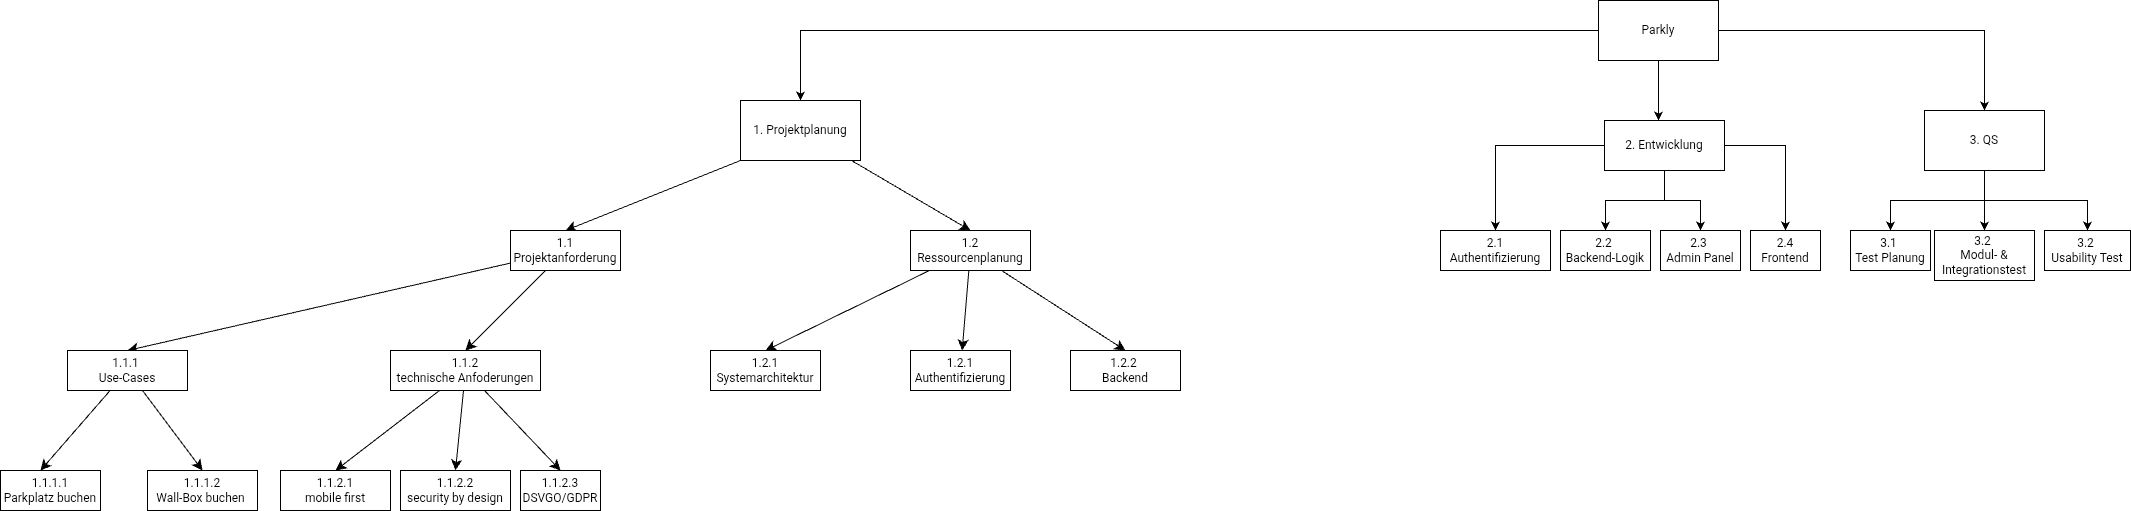

The diagram above was exported from draw.io. Its source (the exported page's mxGraphModel, read from the mxfile embedded in the PNG):
<mxGraphModel dx="3091" dy="792" grid="1" gridSize="10" guides="1" tooltips="1" connect="1" arrows="1" fold="1" page="1" pageScale="1" pageWidth="827" pageHeight="1169" math="0" shadow="0">
  <root>
    <mxCell id="0" />
    <mxCell id="1" parent="0" />
    <mxCell id="15VfMsYwmVsUhCe16HeY-3" style="edgeStyle=orthogonalEdgeStyle;rounded=0;orthogonalLoop=1;jettySize=auto;html=1;entryX=0.5;entryY=0;entryDx=0;entryDy=0;" parent="1" source="15VfMsYwmVsUhCe16HeY-1" target="15VfMsYwmVsUhCe16HeY-2" edge="1">
      <mxGeometry relative="1" as="geometry" />
    </mxCell>
    <mxCell id="15VfMsYwmVsUhCe16HeY-7" value="" style="edgeStyle=orthogonalEdgeStyle;rounded=0;orthogonalLoop=1;jettySize=auto;html=1;" parent="1" source="15VfMsYwmVsUhCe16HeY-1" target="15VfMsYwmVsUhCe16HeY-5" edge="1">
      <mxGeometry relative="1" as="geometry">
        <Array as="points">
          <mxPoint x="408" y="100" />
          <mxPoint x="408" y="100" />
        </Array>
      </mxGeometry>
    </mxCell>
    <mxCell id="15VfMsYwmVsUhCe16HeY-8" style="edgeStyle=orthogonalEdgeStyle;rounded=0;orthogonalLoop=1;jettySize=auto;html=1;entryX=0.5;entryY=0;entryDx=0;entryDy=0;" parent="1" source="15VfMsYwmVsUhCe16HeY-1" target="15VfMsYwmVsUhCe16HeY-6" edge="1">
      <mxGeometry relative="1" as="geometry" />
    </mxCell>
    <mxCell id="15VfMsYwmVsUhCe16HeY-1" value="Parkly" style="rounded=0;whiteSpace=wrap;html=1;" parent="1" vertex="1">
      <mxGeometry x="348" width="120" height="60" as="geometry" />
    </mxCell>
    <mxCell id="jVUdxewB6u90ZWKmvP3K-16" style="edgeStyle=none;curved=1;rounded=0;orthogonalLoop=1;jettySize=auto;html=1;entryX=0.5;entryY=0;entryDx=0;entryDy=0;fontSize=12;startSize=8;endSize=8;" parent="1" source="15VfMsYwmVsUhCe16HeY-2" target="jVUdxewB6u90ZWKmvP3K-15" edge="1">
      <mxGeometry relative="1" as="geometry" />
    </mxCell>
    <mxCell id="jVUdxewB6u90ZWKmvP3K-18" style="edgeStyle=none;curved=1;rounded=0;orthogonalLoop=1;jettySize=auto;html=1;entryX=0.5;entryY=0;entryDx=0;entryDy=0;fontSize=12;startSize=8;endSize=8;exitX=0;exitY=1;exitDx=0;exitDy=0;" parent="1" source="15VfMsYwmVsUhCe16HeY-2" target="jVUdxewB6u90ZWKmvP3K-17" edge="1">
      <mxGeometry relative="1" as="geometry">
        <mxPoint x="-590" y="160.00290322580634" as="sourcePoint" />
      </mxGeometry>
    </mxCell>
    <mxCell id="15VfMsYwmVsUhCe16HeY-2" value="1. Projektplanung" style="rounded=0;whiteSpace=wrap;html=1;" parent="1" vertex="1">
      <mxGeometry x="-510" y="100" width="120" height="60" as="geometry" />
    </mxCell>
    <mxCell id="_yhisN-B26Rikw8ymu8p-6" style="edgeStyle=orthogonalEdgeStyle;rounded=0;orthogonalLoop=1;jettySize=auto;html=1;entryX=0.5;entryY=0;entryDx=0;entryDy=0;" parent="1" source="15VfMsYwmVsUhCe16HeY-5" target="_yhisN-B26Rikw8ymu8p-5" edge="1">
      <mxGeometry relative="1" as="geometry" />
    </mxCell>
    <mxCell id="_yhisN-B26Rikw8ymu8p-8" style="edgeStyle=orthogonalEdgeStyle;rounded=0;orthogonalLoop=1;jettySize=auto;html=1;entryX=0.5;entryY=0;entryDx=0;entryDy=0;" parent="1" source="15VfMsYwmVsUhCe16HeY-5" target="_yhisN-B26Rikw8ymu8p-7" edge="1">
      <mxGeometry relative="1" as="geometry" />
    </mxCell>
    <mxCell id="_yhisN-B26Rikw8ymu8p-10" style="edgeStyle=orthogonalEdgeStyle;rounded=0;orthogonalLoop=1;jettySize=auto;html=1;entryX=0.5;entryY=0;entryDx=0;entryDy=0;" parent="1" source="15VfMsYwmVsUhCe16HeY-5" target="_yhisN-B26Rikw8ymu8p-9" edge="1">
      <mxGeometry relative="1" as="geometry" />
    </mxCell>
    <mxCell id="_yhisN-B26Rikw8ymu8p-12" style="edgeStyle=orthogonalEdgeStyle;rounded=0;orthogonalLoop=1;jettySize=auto;html=1;entryX=0.5;entryY=0;entryDx=0;entryDy=0;" parent="1" source="15VfMsYwmVsUhCe16HeY-5" target="_yhisN-B26Rikw8ymu8p-11" edge="1">
      <mxGeometry relative="1" as="geometry" />
    </mxCell>
    <mxCell id="15VfMsYwmVsUhCe16HeY-5" value="2. Entwicklung" style="rounded=0;whiteSpace=wrap;html=1;" parent="1" vertex="1">
      <mxGeometry x="354" y="120" width="120" height="50" as="geometry" />
    </mxCell>
    <mxCell id="_yhisN-B26Rikw8ymu8p-14" style="edgeStyle=orthogonalEdgeStyle;rounded=0;orthogonalLoop=1;jettySize=auto;html=1;" parent="1" source="15VfMsYwmVsUhCe16HeY-6" target="_yhisN-B26Rikw8ymu8p-13" edge="1">
      <mxGeometry relative="1" as="geometry">
        <mxPoint x="630" y="220" as="targetPoint" />
      </mxGeometry>
    </mxCell>
    <mxCell id="_yhisN-B26Rikw8ymu8p-16" style="edgeStyle=orthogonalEdgeStyle;rounded=0;orthogonalLoop=1;jettySize=auto;html=1;entryX=0.5;entryY=0;entryDx=0;entryDy=0;" parent="1" source="15VfMsYwmVsUhCe16HeY-6" target="_yhisN-B26Rikw8ymu8p-15" edge="1">
      <mxGeometry relative="1" as="geometry" />
    </mxCell>
    <mxCell id="_yhisN-B26Rikw8ymu8p-18" style="edgeStyle=orthogonalEdgeStyle;rounded=0;orthogonalLoop=1;jettySize=auto;html=1;entryX=0.5;entryY=0;entryDx=0;entryDy=0;" parent="1" source="15VfMsYwmVsUhCe16HeY-6" target="_yhisN-B26Rikw8ymu8p-17" edge="1">
      <mxGeometry relative="1" as="geometry" />
    </mxCell>
    <mxCell id="15VfMsYwmVsUhCe16HeY-6" value="3. QS" style="rounded=0;whiteSpace=wrap;html=1;" parent="1" vertex="1">
      <mxGeometry x="674" y="110" width="120" height="60" as="geometry" />
    </mxCell>
    <mxCell id="jVUdxewB6u90ZWKmvP3K-21" style="edgeStyle=none;curved=1;rounded=0;orthogonalLoop=1;jettySize=auto;html=1;fontSize=12;startSize=8;endSize=8;" parent="1" source="jVUdxewB6u90ZWKmvP3K-15" target="jVUdxewB6u90ZWKmvP3K-20" edge="1">
      <mxGeometry relative="1" as="geometry" />
    </mxCell>
    <mxCell id="jVUdxewB6u90ZWKmvP3K-23" style="edgeStyle=none;curved=1;rounded=0;orthogonalLoop=1;jettySize=auto;html=1;entryX=0.5;entryY=0;entryDx=0;entryDy=0;fontSize=12;startSize=8;endSize=8;" parent="1" source="jVUdxewB6u90ZWKmvP3K-15" target="jVUdxewB6u90ZWKmvP3K-22" edge="1">
      <mxGeometry relative="1" as="geometry" />
    </mxCell>
    <mxCell id="jVUdxewB6u90ZWKmvP3K-25" style="edgeStyle=none;curved=1;rounded=0;orthogonalLoop=1;jettySize=auto;html=1;entryX=0.5;entryY=0;entryDx=0;entryDy=0;fontSize=12;startSize=8;endSize=8;" parent="1" source="jVUdxewB6u90ZWKmvP3K-15" target="jVUdxewB6u90ZWKmvP3K-24" edge="1">
      <mxGeometry relative="1" as="geometry" />
    </mxCell>
    <mxCell id="jVUdxewB6u90ZWKmvP3K-15" value="1.2 Ressourcenplanung" style="rounded=0;whiteSpace=wrap;html=1;" parent="1" vertex="1">
      <mxGeometry x="-340" y="230" width="120" height="40" as="geometry" />
    </mxCell>
    <mxCell id="jVUdxewB6u90ZWKmvP3K-27" style="edgeStyle=none;curved=1;rounded=0;orthogonalLoop=1;jettySize=auto;html=1;entryX=0.5;entryY=0;entryDx=0;entryDy=0;fontSize=12;startSize=8;endSize=8;" parent="1" source="jVUdxewB6u90ZWKmvP3K-17" target="jVUdxewB6u90ZWKmvP3K-26" edge="1">
      <mxGeometry relative="1" as="geometry" />
    </mxCell>
    <mxCell id="jVUdxewB6u90ZWKmvP3K-29" style="edgeStyle=none;curved=1;rounded=0;orthogonalLoop=1;jettySize=auto;html=1;entryX=0.5;entryY=0;entryDx=0;entryDy=0;fontSize=12;startSize=8;endSize=8;" parent="1" source="jVUdxewB6u90ZWKmvP3K-17" target="jVUdxewB6u90ZWKmvP3K-28" edge="1">
      <mxGeometry relative="1" as="geometry" />
    </mxCell>
    <mxCell id="jVUdxewB6u90ZWKmvP3K-17" value="1.1 Projektanforderung" style="rounded=0;whiteSpace=wrap;html=1;" parent="1" vertex="1">
      <mxGeometry x="-740" y="230" width="110" height="40" as="geometry" />
    </mxCell>
    <mxCell id="jVUdxewB6u90ZWKmvP3K-20" value="1.2.1 Authentifizierung" style="rounded=0;whiteSpace=wrap;html=1;" parent="1" vertex="1">
      <mxGeometry x="-340" y="350" width="100" height="40" as="geometry" />
    </mxCell>
    <mxCell id="jVUdxewB6u90ZWKmvP3K-22" value="1.2.2&amp;nbsp;&lt;div&gt;Backend&lt;/div&gt;" style="rounded=0;whiteSpace=wrap;html=1;" parent="1" vertex="1">
      <mxGeometry x="-180" y="350" width="110" height="40" as="geometry" />
    </mxCell>
    <mxCell id="jVUdxewB6u90ZWKmvP3K-24" value="1.2.1 Systemarchitektur" style="rounded=0;whiteSpace=wrap;html=1;" parent="1" vertex="1">
      <mxGeometry x="-540" y="350" width="110" height="40" as="geometry" />
    </mxCell>
    <mxCell id="jVUdxewB6u90ZWKmvP3K-36" style="edgeStyle=none;curved=1;rounded=0;orthogonalLoop=1;jettySize=auto;html=1;entryX=0.5;entryY=0;entryDx=0;entryDy=0;fontSize=12;startSize=8;endSize=8;" parent="1" source="jVUdxewB6u90ZWKmvP3K-26" target="jVUdxewB6u90ZWKmvP3K-34" edge="1">
      <mxGeometry relative="1" as="geometry" />
    </mxCell>
    <mxCell id="jVUdxewB6u90ZWKmvP3K-26" value="1.1.1&amp;nbsp;&lt;div&gt;Use-Cases&lt;/div&gt;" style="rounded=0;whiteSpace=wrap;html=1;" parent="1" vertex="1">
      <mxGeometry x="-1183" y="350" width="120" height="40" as="geometry" />
    </mxCell>
    <mxCell id="jVUdxewB6u90ZWKmvP3K-39" style="edgeStyle=none;curved=1;rounded=0;orthogonalLoop=1;jettySize=auto;html=1;entryX=0.5;entryY=0;entryDx=0;entryDy=0;fontSize=12;startSize=8;endSize=8;" parent="1" source="jVUdxewB6u90ZWKmvP3K-28" target="jVUdxewB6u90ZWKmvP3K-37" edge="1">
      <mxGeometry relative="1" as="geometry" />
    </mxCell>
    <mxCell id="jVUdxewB6u90ZWKmvP3K-41" style="edgeStyle=none;curved=1;rounded=0;orthogonalLoop=1;jettySize=auto;html=1;entryX=0.5;entryY=0;entryDx=0;entryDy=0;fontSize=12;startSize=8;endSize=8;" parent="1" source="jVUdxewB6u90ZWKmvP3K-28" target="jVUdxewB6u90ZWKmvP3K-40" edge="1">
      <mxGeometry relative="1" as="geometry" />
    </mxCell>
    <mxCell id="jVUdxewB6u90ZWKmvP3K-47" style="edgeStyle=none;curved=1;rounded=0;orthogonalLoop=1;jettySize=auto;html=1;entryX=0.5;entryY=0;entryDx=0;entryDy=0;fontSize=12;startSize=8;endSize=8;" parent="1" source="jVUdxewB6u90ZWKmvP3K-28" target="jVUdxewB6u90ZWKmvP3K-46" edge="1">
      <mxGeometry relative="1" as="geometry" />
    </mxCell>
    <mxCell id="jVUdxewB6u90ZWKmvP3K-28" value="1.1.2&lt;div&gt;technische Anfoderungen&lt;/div&gt;" style="rounded=0;whiteSpace=wrap;html=1;" parent="1" vertex="1">
      <mxGeometry x="-860" y="350" width="150" height="40" as="geometry" />
    </mxCell>
    <mxCell id="jVUdxewB6u90ZWKmvP3K-30" value="1.1.1.1&lt;div&gt;Parkplatz buchen&lt;/div&gt;" style="rounded=0;whiteSpace=wrap;html=1;" parent="1" vertex="1">
      <mxGeometry x="-1250" y="470" width="100" height="40" as="geometry" />
    </mxCell>
    <mxCell id="jVUdxewB6u90ZWKmvP3K-33" style="edgeStyle=none;curved=1;rounded=0;orthogonalLoop=1;jettySize=auto;html=1;entryX=0.4;entryY=0;entryDx=0;entryDy=0;entryPerimeter=0;fontSize=12;startSize=8;endSize=8;" parent="1" source="jVUdxewB6u90ZWKmvP3K-26" target="jVUdxewB6u90ZWKmvP3K-30" edge="1">
      <mxGeometry relative="1" as="geometry" />
    </mxCell>
    <mxCell id="jVUdxewB6u90ZWKmvP3K-34" value="1.1.1.2&lt;div&gt;Wall-Box buchen&amp;nbsp;&lt;/div&gt;" style="rounded=0;whiteSpace=wrap;html=1;" parent="1" vertex="1">
      <mxGeometry x="-1103" y="470" width="110" height="40" as="geometry" />
    </mxCell>
    <mxCell id="jVUdxewB6u90ZWKmvP3K-37" value="1.1.2.1&lt;div&gt;mobile first&lt;/div&gt;" style="rounded=0;whiteSpace=wrap;html=1;" parent="1" vertex="1">
      <mxGeometry x="-970" y="470" width="110" height="40" as="geometry" />
    </mxCell>
    <mxCell id="jVUdxewB6u90ZWKmvP3K-40" value="1.1.2.2&lt;div&gt;security by design&lt;/div&gt;" style="rounded=0;whiteSpace=wrap;html=1;" parent="1" vertex="1">
      <mxGeometry x="-850" y="470" width="110" height="40" as="geometry" />
    </mxCell>
    <mxCell id="jVUdxewB6u90ZWKmvP3K-46" value="1.1.2.3&lt;div&gt;DSVGO/GDPR&lt;/div&gt;" style="rounded=0;whiteSpace=wrap;html=1;" parent="1" vertex="1">
      <mxGeometry x="-730" y="470" width="80" height="40" as="geometry" />
    </mxCell>
    <mxCell id="_yhisN-B26Rikw8ymu8p-5" value="2.1&lt;div&gt;Authentifizierung&lt;/div&gt;" style="rounded=0;whiteSpace=wrap;html=1;" parent="1" vertex="1">
      <mxGeometry x="190" y="230" width="110" height="40" as="geometry" />
    </mxCell>
    <mxCell id="_yhisN-B26Rikw8ymu8p-7" value="2.2&amp;nbsp;&lt;div&gt;Backend-Logik&lt;/div&gt;" style="rounded=0;whiteSpace=wrap;html=1;" parent="1" vertex="1">
      <mxGeometry x="310" y="230" width="90" height="40" as="geometry" />
    </mxCell>
    <mxCell id="_yhisN-B26Rikw8ymu8p-9" value="2.3&amp;nbsp;&lt;div&gt;Admin Panel&lt;/div&gt;" style="rounded=0;whiteSpace=wrap;html=1;" parent="1" vertex="1">
      <mxGeometry x="410" y="230" width="80" height="40" as="geometry" />
    </mxCell>
    <mxCell id="_yhisN-B26Rikw8ymu8p-11" value="2.4&lt;div&gt;Frontend&lt;/div&gt;" style="rounded=0;whiteSpace=wrap;html=1;" parent="1" vertex="1">
      <mxGeometry x="500" y="230" width="70" height="40" as="geometry" />
    </mxCell>
    <mxCell id="_yhisN-B26Rikw8ymu8p-13" value="3.1&amp;nbsp;&lt;div&gt;Test Planung&lt;/div&gt;" style="rounded=0;whiteSpace=wrap;html=1;" parent="1" vertex="1">
      <mxGeometry x="600" y="230" width="80" height="40" as="geometry" />
    </mxCell>
    <mxCell id="_yhisN-B26Rikw8ymu8p-15" value="3.2&amp;nbsp;&lt;div&gt;Modul- &amp;amp; Integrationstest&lt;/div&gt;" style="rounded=0;whiteSpace=wrap;html=1;" parent="1" vertex="1">
      <mxGeometry x="684" y="230" width="100" height="50" as="geometry" />
    </mxCell>
    <mxCell id="_yhisN-B26Rikw8ymu8p-17" value="3.2&amp;nbsp;&lt;div&gt;Usability Test&lt;/div&gt;" style="rounded=0;whiteSpace=wrap;html=1;" parent="1" vertex="1">
      <mxGeometry x="794" y="230" width="86" height="40" as="geometry" />
    </mxCell>
  </root>
</mxGraphModel>